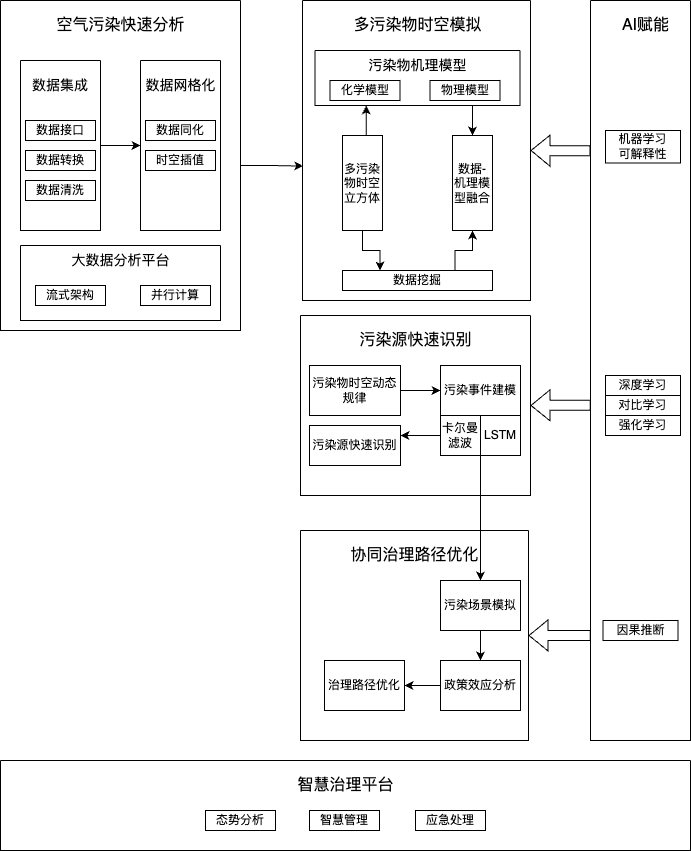

The diagram above was exported from draw.io. Its source (the exported page's mxGraphModel, read from the mxfile embedded in the PNG):
<mxGraphModel dx="1426" dy="789" grid="1" gridSize="10" guides="1" tooltips="1" connect="1" arrows="1" fold="1" page="1" pageScale="1" pageWidth="827" pageHeight="1169" math="0" shadow="0">
  <root>
    <mxCell id="0" />
    <mxCell id="1" parent="0" />
    <mxCell id="qAZnY0jC-k1N62fANVtM-1" value="" style="swimlane;startSize=0;" vertex="1" parent="1">
      <mxGeometry x="10" y="70" width="240" height="330" as="geometry" />
    </mxCell>
    <mxCell id="qAZnY0jC-k1N62fANVtM-8" value="&lt;font style=&quot;font-size: 16px;&quot;&gt;空气污染快速分析&lt;/font&gt;" style="text;html=1;align=center;verticalAlign=middle;whiteSpace=wrap;rounded=0;" vertex="1" parent="qAZnY0jC-k1N62fANVtM-1">
      <mxGeometry x="52.5" y="10" width="135" height="30" as="geometry" />
    </mxCell>
    <mxCell id="qAZnY0jC-k1N62fANVtM-84" style="edgeStyle=orthogonalEdgeStyle;rounded=0;orthogonalLoop=1;jettySize=auto;html=1;exitX=1;exitY=0.5;exitDx=0;exitDy=0;entryX=0;entryY=0.5;entryDx=0;entryDy=0;" edge="1" parent="qAZnY0jC-k1N62fANVtM-1" source="qAZnY0jC-k1N62fANVtM-9" target="qAZnY0jC-k1N62fANVtM-15">
      <mxGeometry relative="1" as="geometry" />
    </mxCell>
    <mxCell id="qAZnY0jC-k1N62fANVtM-9" value="" style="swimlane;startSize=0;" vertex="1" parent="qAZnY0jC-k1N62fANVtM-1">
      <mxGeometry x="20" y="60" width="80" height="170" as="geometry" />
    </mxCell>
    <mxCell id="qAZnY0jC-k1N62fANVtM-10" value="&lt;font style=&quot;font-size: 14px;&quot;&gt;数据集成&lt;/font&gt;" style="text;html=1;align=center;verticalAlign=middle;whiteSpace=wrap;rounded=0;" vertex="1" parent="qAZnY0jC-k1N62fANVtM-9">
      <mxGeometry x="10" y="10" width="60" height="30" as="geometry" />
    </mxCell>
    <mxCell id="qAZnY0jC-k1N62fANVtM-12" value="数据接口" style="rounded=0;whiteSpace=wrap;html=1;" vertex="1" parent="qAZnY0jC-k1N62fANVtM-9">
      <mxGeometry x="5" y="60" width="70" height="20" as="geometry" />
    </mxCell>
    <mxCell id="qAZnY0jC-k1N62fANVtM-13" value="数据转换" style="rounded=0;whiteSpace=wrap;html=1;" vertex="1" parent="qAZnY0jC-k1N62fANVtM-9">
      <mxGeometry x="5" y="90" width="70" height="20" as="geometry" />
    </mxCell>
    <mxCell id="qAZnY0jC-k1N62fANVtM-14" value="数据清洗" style="rounded=0;whiteSpace=wrap;html=1;" vertex="1" parent="qAZnY0jC-k1N62fANVtM-9">
      <mxGeometry x="5" y="120" width="70" height="20" as="geometry" />
    </mxCell>
    <mxCell id="qAZnY0jC-k1N62fANVtM-15" value="" style="swimlane;startSize=0;" vertex="1" parent="qAZnY0jC-k1N62fANVtM-1">
      <mxGeometry x="140" y="60" width="80" height="170" as="geometry" />
    </mxCell>
    <mxCell id="qAZnY0jC-k1N62fANVtM-16" value="&lt;font style=&quot;font-size: 14px;&quot;&gt;数据网格化&lt;/font&gt;" style="text;html=1;align=center;verticalAlign=middle;whiteSpace=wrap;rounded=0;" vertex="1" parent="qAZnY0jC-k1N62fANVtM-15">
      <mxGeometry x="2.5" y="10" width="75" height="30" as="geometry" />
    </mxCell>
    <mxCell id="qAZnY0jC-k1N62fANVtM-17" value="数据同化" style="rounded=0;whiteSpace=wrap;html=1;" vertex="1" parent="qAZnY0jC-k1N62fANVtM-15">
      <mxGeometry x="5" y="60" width="70" height="20" as="geometry" />
    </mxCell>
    <mxCell id="qAZnY0jC-k1N62fANVtM-18" value="时空插值" style="rounded=0;whiteSpace=wrap;html=1;" vertex="1" parent="qAZnY0jC-k1N62fANVtM-15">
      <mxGeometry x="5" y="90" width="70" height="20" as="geometry" />
    </mxCell>
    <mxCell id="qAZnY0jC-k1N62fANVtM-20" value="" style="swimlane;startSize=0;" vertex="1" parent="qAZnY0jC-k1N62fANVtM-1">
      <mxGeometry x="20" y="245" width="200" height="75" as="geometry" />
    </mxCell>
    <mxCell id="qAZnY0jC-k1N62fANVtM-21" value="&lt;font style=&quot;font-size: 14px;&quot;&gt;大数据分析平台&lt;/font&gt;" style="text;html=1;align=center;verticalAlign=middle;resizable=0;points=[];autosize=1;strokeColor=none;fillColor=none;" vertex="1" parent="qAZnY0jC-k1N62fANVtM-20">
      <mxGeometry x="40" width="120" height="30" as="geometry" />
    </mxCell>
    <mxCell id="qAZnY0jC-k1N62fANVtM-22" value="流式架构" style="rounded=0;whiteSpace=wrap;html=1;" vertex="1" parent="qAZnY0jC-k1N62fANVtM-20">
      <mxGeometry x="15" y="40" width="70" height="20" as="geometry" />
    </mxCell>
    <mxCell id="qAZnY0jC-k1N62fANVtM-23" value="并行计算" style="rounded=0;whiteSpace=wrap;html=1;" vertex="1" parent="qAZnY0jC-k1N62fANVtM-20">
      <mxGeometry x="120" y="40" width="70" height="20" as="geometry" />
    </mxCell>
    <mxCell id="qAZnY0jC-k1N62fANVtM-2" value="" style="swimlane;startSize=0;" vertex="1" parent="1">
      <mxGeometry x="310" y="600" width="228" height="210" as="geometry" />
    </mxCell>
    <mxCell id="qAZnY0jC-k1N62fANVtM-98" style="edgeStyle=orthogonalEdgeStyle;rounded=0;orthogonalLoop=1;jettySize=auto;html=1;exitX=0.5;exitY=1;exitDx=0;exitDy=0;entryX=0.5;entryY=0;entryDx=0;entryDy=0;" edge="1" parent="qAZnY0jC-k1N62fANVtM-2" source="qAZnY0jC-k1N62fANVtM-61" target="qAZnY0jC-k1N62fANVtM-62">
      <mxGeometry relative="1" as="geometry" />
    </mxCell>
    <mxCell id="qAZnY0jC-k1N62fANVtM-61" value="污染场景模拟" style="whiteSpace=wrap;html=1;" vertex="1" parent="qAZnY0jC-k1N62fANVtM-2">
      <mxGeometry x="140" y="50" width="80" height="50" as="geometry" />
    </mxCell>
    <mxCell id="qAZnY0jC-k1N62fANVtM-99" style="edgeStyle=orthogonalEdgeStyle;rounded=0;orthogonalLoop=1;jettySize=auto;html=1;exitX=0;exitY=0.5;exitDx=0;exitDy=0;entryX=1;entryY=0.5;entryDx=0;entryDy=0;" edge="1" parent="qAZnY0jC-k1N62fANVtM-2" source="qAZnY0jC-k1N62fANVtM-62" target="qAZnY0jC-k1N62fANVtM-66">
      <mxGeometry relative="1" as="geometry" />
    </mxCell>
    <mxCell id="qAZnY0jC-k1N62fANVtM-62" value="政策效应分析" style="whiteSpace=wrap;html=1;" vertex="1" parent="qAZnY0jC-k1N62fANVtM-2">
      <mxGeometry x="140" y="130" width="80" height="50" as="geometry" />
    </mxCell>
    <mxCell id="qAZnY0jC-k1N62fANVtM-66" value="治理路径优化" style="whiteSpace=wrap;html=1;" vertex="1" parent="qAZnY0jC-k1N62fANVtM-2">
      <mxGeometry x="24" y="130" width="80" height="50" as="geometry" />
    </mxCell>
    <mxCell id="qAZnY0jC-k1N62fANVtM-59" value="&lt;font style=&quot;font-size: 16px;&quot;&gt;协同治理路径优化&lt;/font&gt;" style="text;html=1;align=center;verticalAlign=middle;resizable=0;points=[];autosize=1;strokeColor=none;fillColor=none;" vertex="1" parent="qAZnY0jC-k1N62fANVtM-2">
      <mxGeometry x="39" y="10" width="150" height="30" as="geometry" />
    </mxCell>
    <mxCell id="qAZnY0jC-k1N62fANVtM-3" value="" style="swimlane;startSize=0;" vertex="1" parent="1">
      <mxGeometry x="312" y="70" width="228" height="300" as="geometry" />
    </mxCell>
    <mxCell id="qAZnY0jC-k1N62fANVtM-25" value="&lt;font style=&quot;font-size: 16px;&quot;&gt;多污染物时空模拟&lt;/font&gt;" style="text;html=1;align=center;verticalAlign=middle;resizable=0;points=[];autosize=1;strokeColor=none;fillColor=none;" vertex="1" parent="qAZnY0jC-k1N62fANVtM-3">
      <mxGeometry x="40" y="10" width="150" height="30" as="geometry" />
    </mxCell>
    <mxCell id="qAZnY0jC-k1N62fANVtM-91" style="edgeStyle=orthogonalEdgeStyle;rounded=0;orthogonalLoop=1;jettySize=auto;html=1;exitX=0.75;exitY=1;exitDx=0;exitDy=0;entryX=0.5;entryY=0;entryDx=0;entryDy=0;" edge="1" parent="qAZnY0jC-k1N62fANVtM-3" source="qAZnY0jC-k1N62fANVtM-26" target="qAZnY0jC-k1N62fANVtM-34">
      <mxGeometry relative="1" as="geometry" />
    </mxCell>
    <mxCell id="qAZnY0jC-k1N62fANVtM-26" value="" style="swimlane;startSize=0;" vertex="1" parent="qAZnY0jC-k1N62fANVtM-3">
      <mxGeometry x="12.5" y="50" width="205" height="55" as="geometry" />
    </mxCell>
    <mxCell id="qAZnY0jC-k1N62fANVtM-27" value="&lt;font style=&quot;font-size: 14px;&quot;&gt;污染物机理模型&lt;/font&gt;" style="text;html=1;align=center;verticalAlign=middle;resizable=0;points=[];autosize=1;strokeColor=none;fillColor=none;" vertex="1" parent="qAZnY0jC-k1N62fANVtM-26">
      <mxGeometry x="42.5" width="120" height="30" as="geometry" />
    </mxCell>
    <mxCell id="qAZnY0jC-k1N62fANVtM-31" value="物理模型" style="rounded=0;whiteSpace=wrap;html=1;" vertex="1" parent="qAZnY0jC-k1N62fANVtM-26">
      <mxGeometry x="115" y="30" width="70" height="20" as="geometry" />
    </mxCell>
    <mxCell id="qAZnY0jC-k1N62fANVtM-28" value="化学模型" style="rounded=0;whiteSpace=wrap;html=1;" vertex="1" parent="qAZnY0jC-k1N62fANVtM-26">
      <mxGeometry x="15" y="30" width="70" height="20" as="geometry" />
    </mxCell>
    <mxCell id="qAZnY0jC-k1N62fANVtM-86" style="edgeStyle=orthogonalEdgeStyle;rounded=0;orthogonalLoop=1;jettySize=auto;html=1;exitX=0.5;exitY=0;exitDx=0;exitDy=0;entryX=0.25;entryY=1;entryDx=0;entryDy=0;" edge="1" parent="qAZnY0jC-k1N62fANVtM-3" source="qAZnY0jC-k1N62fANVtM-33" target="qAZnY0jC-k1N62fANVtM-26">
      <mxGeometry relative="1" as="geometry" />
    </mxCell>
    <mxCell id="qAZnY0jC-k1N62fANVtM-93" style="edgeStyle=orthogonalEdgeStyle;rounded=0;orthogonalLoop=1;jettySize=auto;html=1;exitX=0.5;exitY=1;exitDx=0;exitDy=0;entryX=0.25;entryY=0;entryDx=0;entryDy=0;" edge="1" parent="qAZnY0jC-k1N62fANVtM-3" source="qAZnY0jC-k1N62fANVtM-33" target="qAZnY0jC-k1N62fANVtM-35">
      <mxGeometry relative="1" as="geometry" />
    </mxCell>
    <mxCell id="qAZnY0jC-k1N62fANVtM-33" value="多污染物时空立方体" style="rounded=0;whiteSpace=wrap;html=1;" vertex="1" parent="qAZnY0jC-k1N62fANVtM-3">
      <mxGeometry x="40" y="135" width="40" height="95" as="geometry" />
    </mxCell>
    <mxCell id="qAZnY0jC-k1N62fANVtM-34" value="数据-机理模型融合" style="rounded=0;whiteSpace=wrap;html=1;" vertex="1" parent="qAZnY0jC-k1N62fANVtM-3">
      <mxGeometry x="150" y="135" width="40" height="95" as="geometry" />
    </mxCell>
    <mxCell id="qAZnY0jC-k1N62fANVtM-92" style="edgeStyle=orthogonalEdgeStyle;rounded=0;orthogonalLoop=1;jettySize=auto;html=1;exitX=0.75;exitY=0;exitDx=0;exitDy=0;" edge="1" parent="qAZnY0jC-k1N62fANVtM-3" source="qAZnY0jC-k1N62fANVtM-35" target="qAZnY0jC-k1N62fANVtM-34">
      <mxGeometry relative="1" as="geometry" />
    </mxCell>
    <mxCell id="qAZnY0jC-k1N62fANVtM-35" value="数据挖掘" style="rounded=0;whiteSpace=wrap;html=1;" vertex="1" parent="qAZnY0jC-k1N62fANVtM-3">
      <mxGeometry x="40" y="270" width="150" height="20" as="geometry" />
    </mxCell>
    <mxCell id="qAZnY0jC-k1N62fANVtM-4" value="" style="swimlane;startSize=0;" vertex="1" parent="1">
      <mxGeometry x="310" y="385" width="230" height="180" as="geometry" />
    </mxCell>
    <mxCell id="qAZnY0jC-k1N62fANVtM-79" style="edgeStyle=orthogonalEdgeStyle;rounded=0;orthogonalLoop=1;jettySize=auto;html=1;exitX=1;exitY=0.5;exitDx=0;exitDy=0;entryX=0;entryY=0.5;entryDx=0;entryDy=0;" edge="1" parent="qAZnY0jC-k1N62fANVtM-4" source="qAZnY0jC-k1N62fANVtM-48" target="qAZnY0jC-k1N62fANVtM-51">
      <mxGeometry relative="1" as="geometry" />
    </mxCell>
    <mxCell id="qAZnY0jC-k1N62fANVtM-48" value="污染物时空动态规律" style="whiteSpace=wrap;html=1;" vertex="1" parent="qAZnY0jC-k1N62fANVtM-4">
      <mxGeometry x="9" y="50" width="91" height="50" as="geometry" />
    </mxCell>
    <mxCell id="qAZnY0jC-k1N62fANVtM-58" value="污染源快速识别" style="whiteSpace=wrap;html=1;" vertex="1" parent="qAZnY0jC-k1N62fANVtM-4">
      <mxGeometry x="9" y="110" width="91" height="40" as="geometry" />
    </mxCell>
    <mxCell id="qAZnY0jC-k1N62fANVtM-46" value="&lt;font style=&quot;font-size: 16px;&quot;&gt;污染源快速识别&lt;/font&gt;" style="text;html=1;align=center;verticalAlign=middle;resizable=0;points=[];autosize=1;strokeColor=none;fillColor=none;" vertex="1" parent="qAZnY0jC-k1N62fANVtM-4">
      <mxGeometry x="45" y="10" width="140" height="30" as="geometry" />
    </mxCell>
    <mxCell id="qAZnY0jC-k1N62fANVtM-80" value="" style="group" vertex="1" connectable="0" parent="qAZnY0jC-k1N62fANVtM-4">
      <mxGeometry x="140" y="50" width="80" height="90" as="geometry" />
    </mxCell>
    <mxCell id="qAZnY0jC-k1N62fANVtM-51" value="污染事件建模" style="whiteSpace=wrap;html=1;" vertex="1" parent="qAZnY0jC-k1N62fANVtM-80">
      <mxGeometry width="80" height="50" as="geometry" />
    </mxCell>
    <mxCell id="qAZnY0jC-k1N62fANVtM-52" value="LSTM" style="whiteSpace=wrap;html=1;" vertex="1" parent="qAZnY0jC-k1N62fANVtM-80">
      <mxGeometry x="40" y="50" width="40" height="40" as="geometry" />
    </mxCell>
    <mxCell id="qAZnY0jC-k1N62fANVtM-57" value="&lt;font&gt;卡尔曼滤波&lt;/font&gt;" style="whiteSpace=wrap;html=1;" vertex="1" parent="qAZnY0jC-k1N62fANVtM-80">
      <mxGeometry y="50" width="40" height="40" as="geometry" />
    </mxCell>
    <mxCell id="qAZnY0jC-k1N62fANVtM-83" style="edgeStyle=orthogonalEdgeStyle;rounded=0;orthogonalLoop=1;jettySize=auto;html=1;exitX=0;exitY=0.5;exitDx=0;exitDy=0;entryX=1;entryY=0.25;entryDx=0;entryDy=0;" edge="1" parent="qAZnY0jC-k1N62fANVtM-4" source="qAZnY0jC-k1N62fANVtM-57" target="qAZnY0jC-k1N62fANVtM-58">
      <mxGeometry relative="1" as="geometry" />
    </mxCell>
    <mxCell id="qAZnY0jC-k1N62fANVtM-95" style="edgeStyle=orthogonalEdgeStyle;rounded=0;orthogonalLoop=1;jettySize=auto;html=1;exitX=0;exitY=0.203;exitDx=0;exitDy=0;entryX=1;entryY=0.5;entryDx=0;entryDy=0;exitPerimeter=0;shape=flexArrow;" edge="1" parent="1" source="qAZnY0jC-k1N62fANVtM-5" target="qAZnY0jC-k1N62fANVtM-3">
      <mxGeometry relative="1" as="geometry" />
    </mxCell>
    <mxCell id="qAZnY0jC-k1N62fANVtM-96" style="edgeStyle=orthogonalEdgeStyle;rounded=0;orthogonalLoop=1;jettySize=auto;html=1;exitX=0.003;exitY=0.547;exitDx=0;exitDy=0;entryX=1;entryY=0.5;entryDx=0;entryDy=0;shape=flexArrow;exitPerimeter=0;" edge="1" parent="1" source="qAZnY0jC-k1N62fANVtM-5" target="qAZnY0jC-k1N62fANVtM-4">
      <mxGeometry relative="1" as="geometry" />
    </mxCell>
    <mxCell id="qAZnY0jC-k1N62fANVtM-97" style="edgeStyle=orthogonalEdgeStyle;rounded=0;orthogonalLoop=1;jettySize=auto;html=1;exitX=0.003;exitY=0.858;exitDx=0;exitDy=0;entryX=1;entryY=0.5;entryDx=0;entryDy=0;shape=flexArrow;exitPerimeter=0;" edge="1" parent="1" source="qAZnY0jC-k1N62fANVtM-5" target="qAZnY0jC-k1N62fANVtM-2">
      <mxGeometry relative="1" as="geometry" />
    </mxCell>
    <mxCell id="qAZnY0jC-k1N62fANVtM-5" value="" style="swimlane;startSize=0;" vertex="1" parent="1">
      <mxGeometry x="600" y="70" width="100" height="740" as="geometry" />
    </mxCell>
    <mxCell id="qAZnY0jC-k1N62fANVtM-72" value="机器学习&lt;div&gt;可解释性&lt;/div&gt;" style="whiteSpace=wrap;html=1;" vertex="1" parent="qAZnY0jC-k1N62fANVtM-5">
      <mxGeometry x="15" y="130" width="75" height="32.5" as="geometry" />
    </mxCell>
    <mxCell id="qAZnY0jC-k1N62fANVtM-73" value="深度学习" style="whiteSpace=wrap;html=1;" vertex="1" parent="qAZnY0jC-k1N62fANVtM-5">
      <mxGeometry x="15" y="375" width="75" height="20" as="geometry" />
    </mxCell>
    <mxCell id="qAZnY0jC-k1N62fANVtM-74" value="对比学习" style="whiteSpace=wrap;html=1;" vertex="1" parent="qAZnY0jC-k1N62fANVtM-5">
      <mxGeometry x="15" y="395" width="75" height="20" as="geometry" />
    </mxCell>
    <mxCell id="qAZnY0jC-k1N62fANVtM-75" value="强化学习" style="whiteSpace=wrap;html=1;" vertex="1" parent="qAZnY0jC-k1N62fANVtM-5">
      <mxGeometry x="15" y="415" width="75" height="20" as="geometry" />
    </mxCell>
    <mxCell id="qAZnY0jC-k1N62fANVtM-76" value="因果推断" style="whiteSpace=wrap;html=1;" vertex="1" parent="qAZnY0jC-k1N62fANVtM-5">
      <mxGeometry x="12.5" y="620" width="75" height="20" as="geometry" />
    </mxCell>
    <mxCell id="qAZnY0jC-k1N62fANVtM-71" value="&lt;font style=&quot;font-size: 16px;&quot;&gt;AI赋能&lt;/font&gt;" style="text;html=1;align=center;verticalAlign=middle;resizable=0;points=[];autosize=1;strokeColor=none;fillColor=none;" vertex="1" parent="qAZnY0jC-k1N62fANVtM-5">
      <mxGeometry x="20" y="10" width="70" height="30" as="geometry" />
    </mxCell>
    <mxCell id="qAZnY0jC-k1N62fANVtM-6" value="" style="swimlane;startSize=0;" vertex="1" parent="1">
      <mxGeometry x="10" y="830" width="690" height="90" as="geometry" />
    </mxCell>
    <mxCell id="qAZnY0jC-k1N62fANVtM-67" value="&lt;font style=&quot;font-size: 16px;&quot;&gt;智慧治理平台&lt;/font&gt;" style="text;html=1;align=center;verticalAlign=middle;resizable=0;points=[];autosize=1;strokeColor=none;fillColor=none;" vertex="1" parent="qAZnY0jC-k1N62fANVtM-6">
      <mxGeometry x="285" y="10" width="120" height="30" as="geometry" />
    </mxCell>
    <mxCell id="qAZnY0jC-k1N62fANVtM-68" value="态势分析" style="rounded=0;whiteSpace=wrap;html=1;" vertex="1" parent="qAZnY0jC-k1N62fANVtM-6">
      <mxGeometry x="205" y="50" width="70" height="20" as="geometry" />
    </mxCell>
    <mxCell id="qAZnY0jC-k1N62fANVtM-69" value="智慧管理" style="rounded=0;whiteSpace=wrap;html=1;" vertex="1" parent="qAZnY0jC-k1N62fANVtM-6">
      <mxGeometry x="309" y="50" width="70" height="20" as="geometry" />
    </mxCell>
    <mxCell id="qAZnY0jC-k1N62fANVtM-70" value="应急处理" style="rounded=0;whiteSpace=wrap;html=1;" vertex="1" parent="qAZnY0jC-k1N62fANVtM-6">
      <mxGeometry x="415" y="50" width="70" height="20" as="geometry" />
    </mxCell>
    <mxCell id="qAZnY0jC-k1N62fANVtM-81" style="edgeStyle=orthogonalEdgeStyle;rounded=0;orthogonalLoop=1;jettySize=auto;html=1;exitX=1;exitY=1;exitDx=0;exitDy=0;entryX=0.5;entryY=0;entryDx=0;entryDy=0;" edge="1" parent="1" source="qAZnY0jC-k1N62fANVtM-57" target="qAZnY0jC-k1N62fANVtM-61">
      <mxGeometry relative="1" as="geometry" />
    </mxCell>
    <mxCell id="qAZnY0jC-k1N62fANVtM-103" style="edgeStyle=orthogonalEdgeStyle;rounded=0;orthogonalLoop=1;jettySize=auto;html=1;exitX=1;exitY=0.5;exitDx=0;exitDy=0;entryX=0.003;entryY=0.552;entryDx=0;entryDy=0;entryPerimeter=0;" edge="1" parent="1" source="qAZnY0jC-k1N62fANVtM-1" target="qAZnY0jC-k1N62fANVtM-3">
      <mxGeometry relative="1" as="geometry" />
    </mxCell>
  </root>
</mxGraphModel>